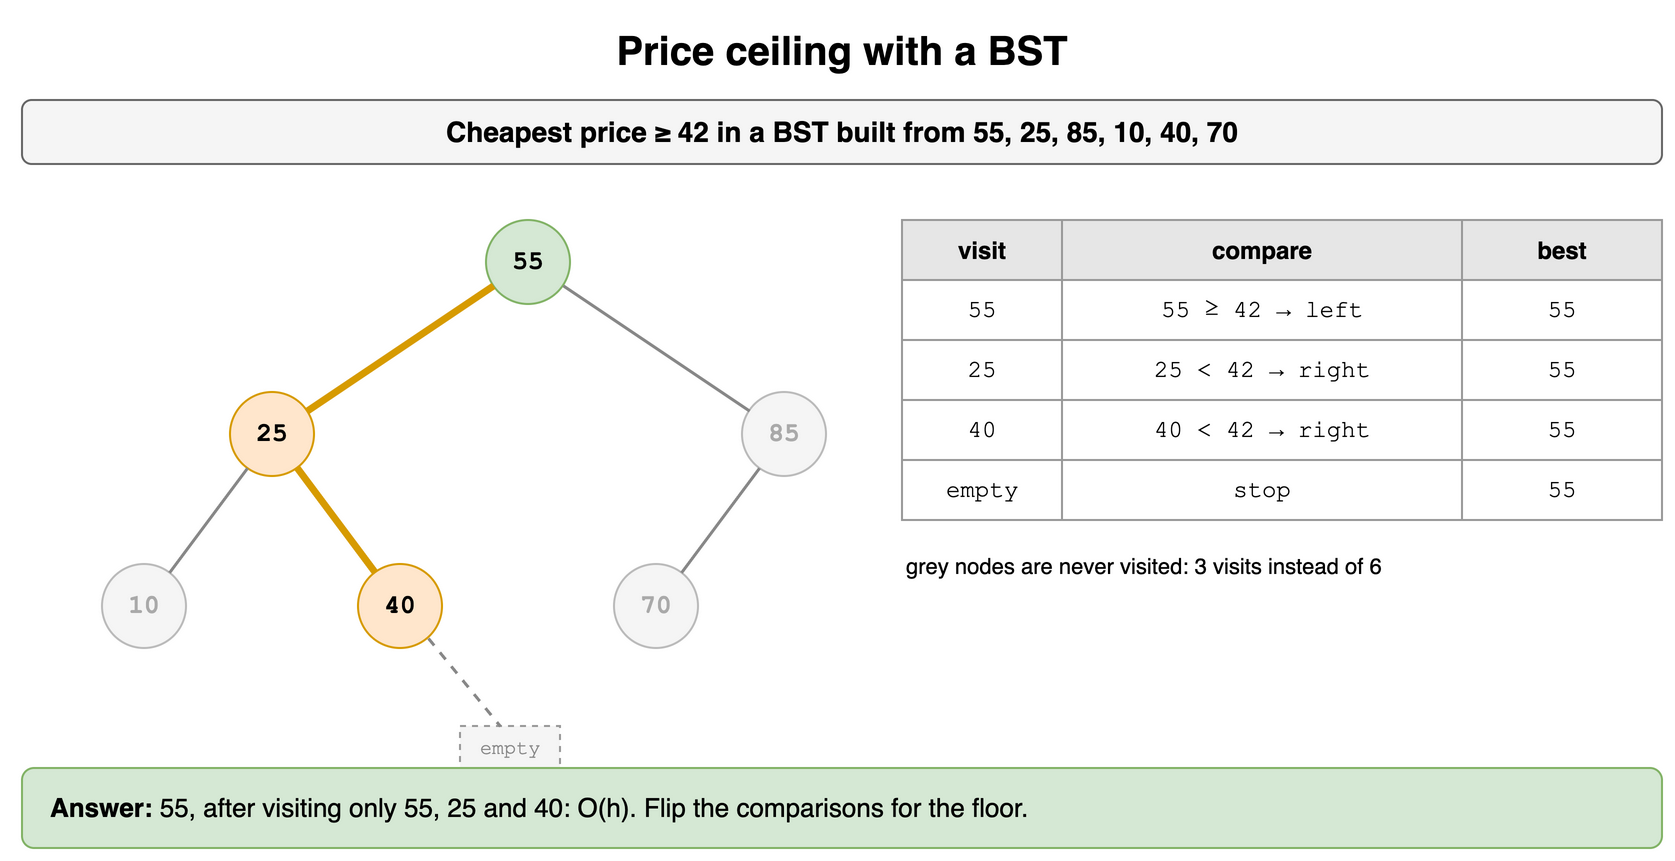

The diagram above was exported from draw.io. Its source (the exported page's mxGraphModel, read from the mxfile embedded in the PNG):
<mxGraphModel dx="900" dy="438" grid="1" gridSize="10" guides="1" tooltips="1" connect="1" arrows="1" fold="1" page="1" pageScale="1" pageWidth="900" pageHeight="438" math="0" shadow="0">
  <root>
    <mxCell id="0" />
    <mxCell id="1" parent="0" />
    <mxCell id="d10t1" value="Price ceiling with a BST" style="text;html=1;align=center;verticalAlign=middle;whiteSpace=wrap;fontSize=20;fontStyle=1;" vertex="1" parent="1">
      <mxGeometry x="40" y="10" width="820" height="30" as="geometry" />
    </mxCell>
    <mxCell id="d10t2" value="Cheapest price ≥ 42 in a BST built from 55, 25, 85, 10, 40, 70" style="rounded=1;whiteSpace=wrap;html=1;fillColor=#f5f5f5;strokeColor=#666666;fontStyle=1;fontSize=14;" vertex="1" parent="1">
      <mxGeometry x="40" y="50" width="820" height="32" as="geometry" />
    </mxCell>
    <mxCell id="d10t3" value="10" style="ellipse;whiteSpace=wrap;html=1;fontStyle=1;fontSize=13;fontFamily=Courier New;fillColor=#f5f5f5;strokeColor=#bbbbbb;fontColor=#aaaaaa;" vertex="1" parent="1">
      <mxGeometry x="80.0" y="282.0" width="42" height="42" as="geometry" />
    </mxCell>
    <mxCell id="d10t4" value="25" style="ellipse;whiteSpace=wrap;html=1;fontStyle=1;fontSize=13;fontFamily=Courier New;fillColor=#ffe6cc;strokeColor=#d79b00;" vertex="1" parent="1">
      <mxGeometry x="144.0" y="196.0" width="42" height="42" as="geometry" />
    </mxCell>
    <mxCell id="d10t5" value="40" style="ellipse;whiteSpace=wrap;html=1;fontStyle=1;fontSize=13;fontFamily=Courier New;fillColor=#ffe6cc;strokeColor=#d79b00;" vertex="1" parent="1">
      <mxGeometry x="208.0" y="282.0" width="42" height="42" as="geometry" />
    </mxCell>
    <mxCell id="d10t6" value="" style="endArrow=none;html=1;strokeWidth=1.5;strokeColor=#888888;" edge="1" parent="1" source="d10t4" target="d10t3">
      <mxGeometry relative="1" as="geometry" />
    </mxCell>
    <mxCell id="d10t7" value="" style="endArrow=none;html=1;strokeWidth=3.5;strokeColor=#d79b00;" edge="1" parent="1" source="d10t4" target="d10t5">
      <mxGeometry relative="1" as="geometry" />
    </mxCell>
    <mxCell id="d10t8" value="55" style="ellipse;whiteSpace=wrap;html=1;fontStyle=1;fontSize=13;fontFamily=Courier New;fillColor=#d5e8d4;strokeColor=#82b366;" vertex="1" parent="1">
      <mxGeometry x="272.0" y="110.0" width="42" height="42" as="geometry" />
    </mxCell>
    <mxCell id="d10t9" value="70" style="ellipse;whiteSpace=wrap;html=1;fontStyle=1;fontSize=13;fontFamily=Courier New;fillColor=#f5f5f5;strokeColor=#bbbbbb;fontColor=#aaaaaa;" vertex="1" parent="1">
      <mxGeometry x="336.0" y="282.0" width="42" height="42" as="geometry" />
    </mxCell>
    <mxCell id="d10t10" value="85" style="ellipse;whiteSpace=wrap;html=1;fontStyle=1;fontSize=13;fontFamily=Courier New;fillColor=#f5f5f5;strokeColor=#bbbbbb;fontColor=#aaaaaa;" vertex="1" parent="1">
      <mxGeometry x="400.0" y="196.0" width="42" height="42" as="geometry" />
    </mxCell>
    <mxCell id="d10t11" value="" style="endArrow=none;html=1;strokeWidth=1.5;strokeColor=#888888;" edge="1" parent="1" source="d10t10" target="d10t9">
      <mxGeometry relative="1" as="geometry" />
    </mxCell>
    <mxCell id="d10t12" value="" style="endArrow=none;html=1;strokeWidth=3.5;strokeColor=#d79b00;" edge="1" parent="1" source="d10t8" target="d10t4">
      <mxGeometry relative="1" as="geometry" />
    </mxCell>
    <mxCell id="d10t13" value="" style="endArrow=none;html=1;strokeWidth=1.5;strokeColor=#888888;" edge="1" parent="1" source="d10t8" target="d10t10">
      <mxGeometry relative="1" as="geometry" />
    </mxCell>
    <mxCell id="d10t14" value="empty" style="rounded=0;whiteSpace=wrap;html=1;fontSize=10;fontFamily=Courier New;dashed=1;fillColor=#f5f5f5;strokeColor=#999999;fontColor=#888888;" vertex="1" parent="1">
      <mxGeometry x="259.0" y="363.0" width="50" height="22" as="geometry" />
    </mxCell>
    <mxCell id="d10t15" value="" style="endArrow=none;html=1;strokeWidth=1.5;strokeColor=#888888;dashed=1;" edge="1" parent="1">
      <mxGeometry relative="1" as="geometry">
        <mxPoint x="243.0" y="319.0" as="sourcePoint" />
        <mxPoint x="279.0" y="363.0" as="targetPoint" />
        <Array as="points" />
      </mxGeometry>
    </mxCell>
    <mxCell id="d10t16" value="visit" style="whiteSpace=wrap;html=1;fillColor=#e6e6e6;strokeColor=#999999;fontStyle=1;fontSize=12;" vertex="1" parent="1">
      <mxGeometry x="480" y="110" width="80" height="30" as="geometry" />
    </mxCell>
    <mxCell id="d10t17" value="compare" style="whiteSpace=wrap;html=1;fillColor=#e6e6e6;strokeColor=#999999;fontStyle=1;fontSize=12;" vertex="1" parent="1">
      <mxGeometry x="560" y="110" width="200" height="30" as="geometry" />
    </mxCell>
    <mxCell id="d10t18" value="best" style="whiteSpace=wrap;html=1;fillColor=#e6e6e6;strokeColor=#999999;fontStyle=1;fontSize=12;" vertex="1" parent="1">
      <mxGeometry x="760" y="110" width="100" height="30" as="geometry" />
    </mxCell>
    <mxCell id="d10t19" value="55" style="whiteSpace=wrap;html=1;strokeColor=#999999;fontSize=12;fillColor=#ffffff;fontFamily=Courier New;" vertex="1" parent="1">
      <mxGeometry x="480" y="140" width="80" height="30" as="geometry" />
    </mxCell>
    <mxCell id="d10t20" value="55 ≥ 42 → left" style="whiteSpace=wrap;html=1;strokeColor=#999999;fontSize=12;fillColor=#ffffff;fontFamily=Courier New;" vertex="1" parent="1">
      <mxGeometry x="560" y="140" width="200" height="30" as="geometry" />
    </mxCell>
    <mxCell id="d10t21" value="55" style="whiteSpace=wrap;html=1;strokeColor=#999999;fontSize=12;fillColor=#ffffff;fontFamily=Courier New;" vertex="1" parent="1">
      <mxGeometry x="760" y="140" width="100" height="30" as="geometry" />
    </mxCell>
    <mxCell id="d10t22" value="25" style="whiteSpace=wrap;html=1;strokeColor=#999999;fontSize=12;fillColor=#ffffff;fontFamily=Courier New;" vertex="1" parent="1">
      <mxGeometry x="480" y="170" width="80" height="30" as="geometry" />
    </mxCell>
    <mxCell id="d10t23" value="25 &lt; 42 → right" style="whiteSpace=wrap;html=1;strokeColor=#999999;fontSize=12;fillColor=#ffffff;fontFamily=Courier New;" vertex="1" parent="1">
      <mxGeometry x="560" y="170" width="200" height="30" as="geometry" />
    </mxCell>
    <mxCell id="d10t24" value="55" style="whiteSpace=wrap;html=1;strokeColor=#999999;fontSize=12;fillColor=#ffffff;fontFamily=Courier New;" vertex="1" parent="1">
      <mxGeometry x="760" y="170" width="100" height="30" as="geometry" />
    </mxCell>
    <mxCell id="d10t25" value="40" style="whiteSpace=wrap;html=1;strokeColor=#999999;fontSize=12;fillColor=#ffffff;fontFamily=Courier New;" vertex="1" parent="1">
      <mxGeometry x="480" y="200" width="80" height="30" as="geometry" />
    </mxCell>
    <mxCell id="d10t26" value="40 &lt; 42 → right" style="whiteSpace=wrap;html=1;strokeColor=#999999;fontSize=12;fillColor=#ffffff;fontFamily=Courier New;" vertex="1" parent="1">
      <mxGeometry x="560" y="200" width="200" height="30" as="geometry" />
    </mxCell>
    <mxCell id="d10t27" value="55" style="whiteSpace=wrap;html=1;strokeColor=#999999;fontSize=12;fillColor=#ffffff;fontFamily=Courier New;" vertex="1" parent="1">
      <mxGeometry x="760" y="200" width="100" height="30" as="geometry" />
    </mxCell>
    <mxCell id="d10t28" value="empty" style="whiteSpace=wrap;html=1;strokeColor=#999999;fontSize=12;fillColor=#ffffff;fontFamily=Courier New;" vertex="1" parent="1">
      <mxGeometry x="480" y="230" width="80" height="30" as="geometry" />
    </mxCell>
    <mxCell id="d10t29" value="stop" style="whiteSpace=wrap;html=1;strokeColor=#999999;fontSize=12;fillColor=#ffffff;fontFamily=Courier New;" vertex="1" parent="1">
      <mxGeometry x="560" y="230" width="200" height="30" as="geometry" />
    </mxCell>
    <mxCell id="d10t30" value="55" style="whiteSpace=wrap;html=1;strokeColor=#999999;fontSize=12;fillColor=#ffffff;fontFamily=Courier New;" vertex="1" parent="1">
      <mxGeometry x="760" y="230" width="100" height="30" as="geometry" />
    </mxCell>
    <mxCell id="d10t31" value="grey nodes are never visited: 3 visits instead of 6" style="text;html=1;whiteSpace=wrap;fontSize=11;align=left;" vertex="1" parent="1">
      <mxGeometry x="480" y="270" width="380" height="20" as="geometry" />
    </mxCell>
    <mxCell id="d10t32" value="&lt;b&gt;Answer:&lt;/b&gt; 55, after visiting only 55, 25 and 40: O(h). Flip the comparisons for the floor." style="rounded=1;whiteSpace=wrap;html=1;fillColor=#d5e8d4;strokeColor=#82b366;fontSize=13;align=left;spacingLeft=12;" vertex="1" parent="1">
      <mxGeometry x="40" y="384" width="820" height="40" as="geometry" />
    </mxCell>
  </root>
</mxGraphModel>